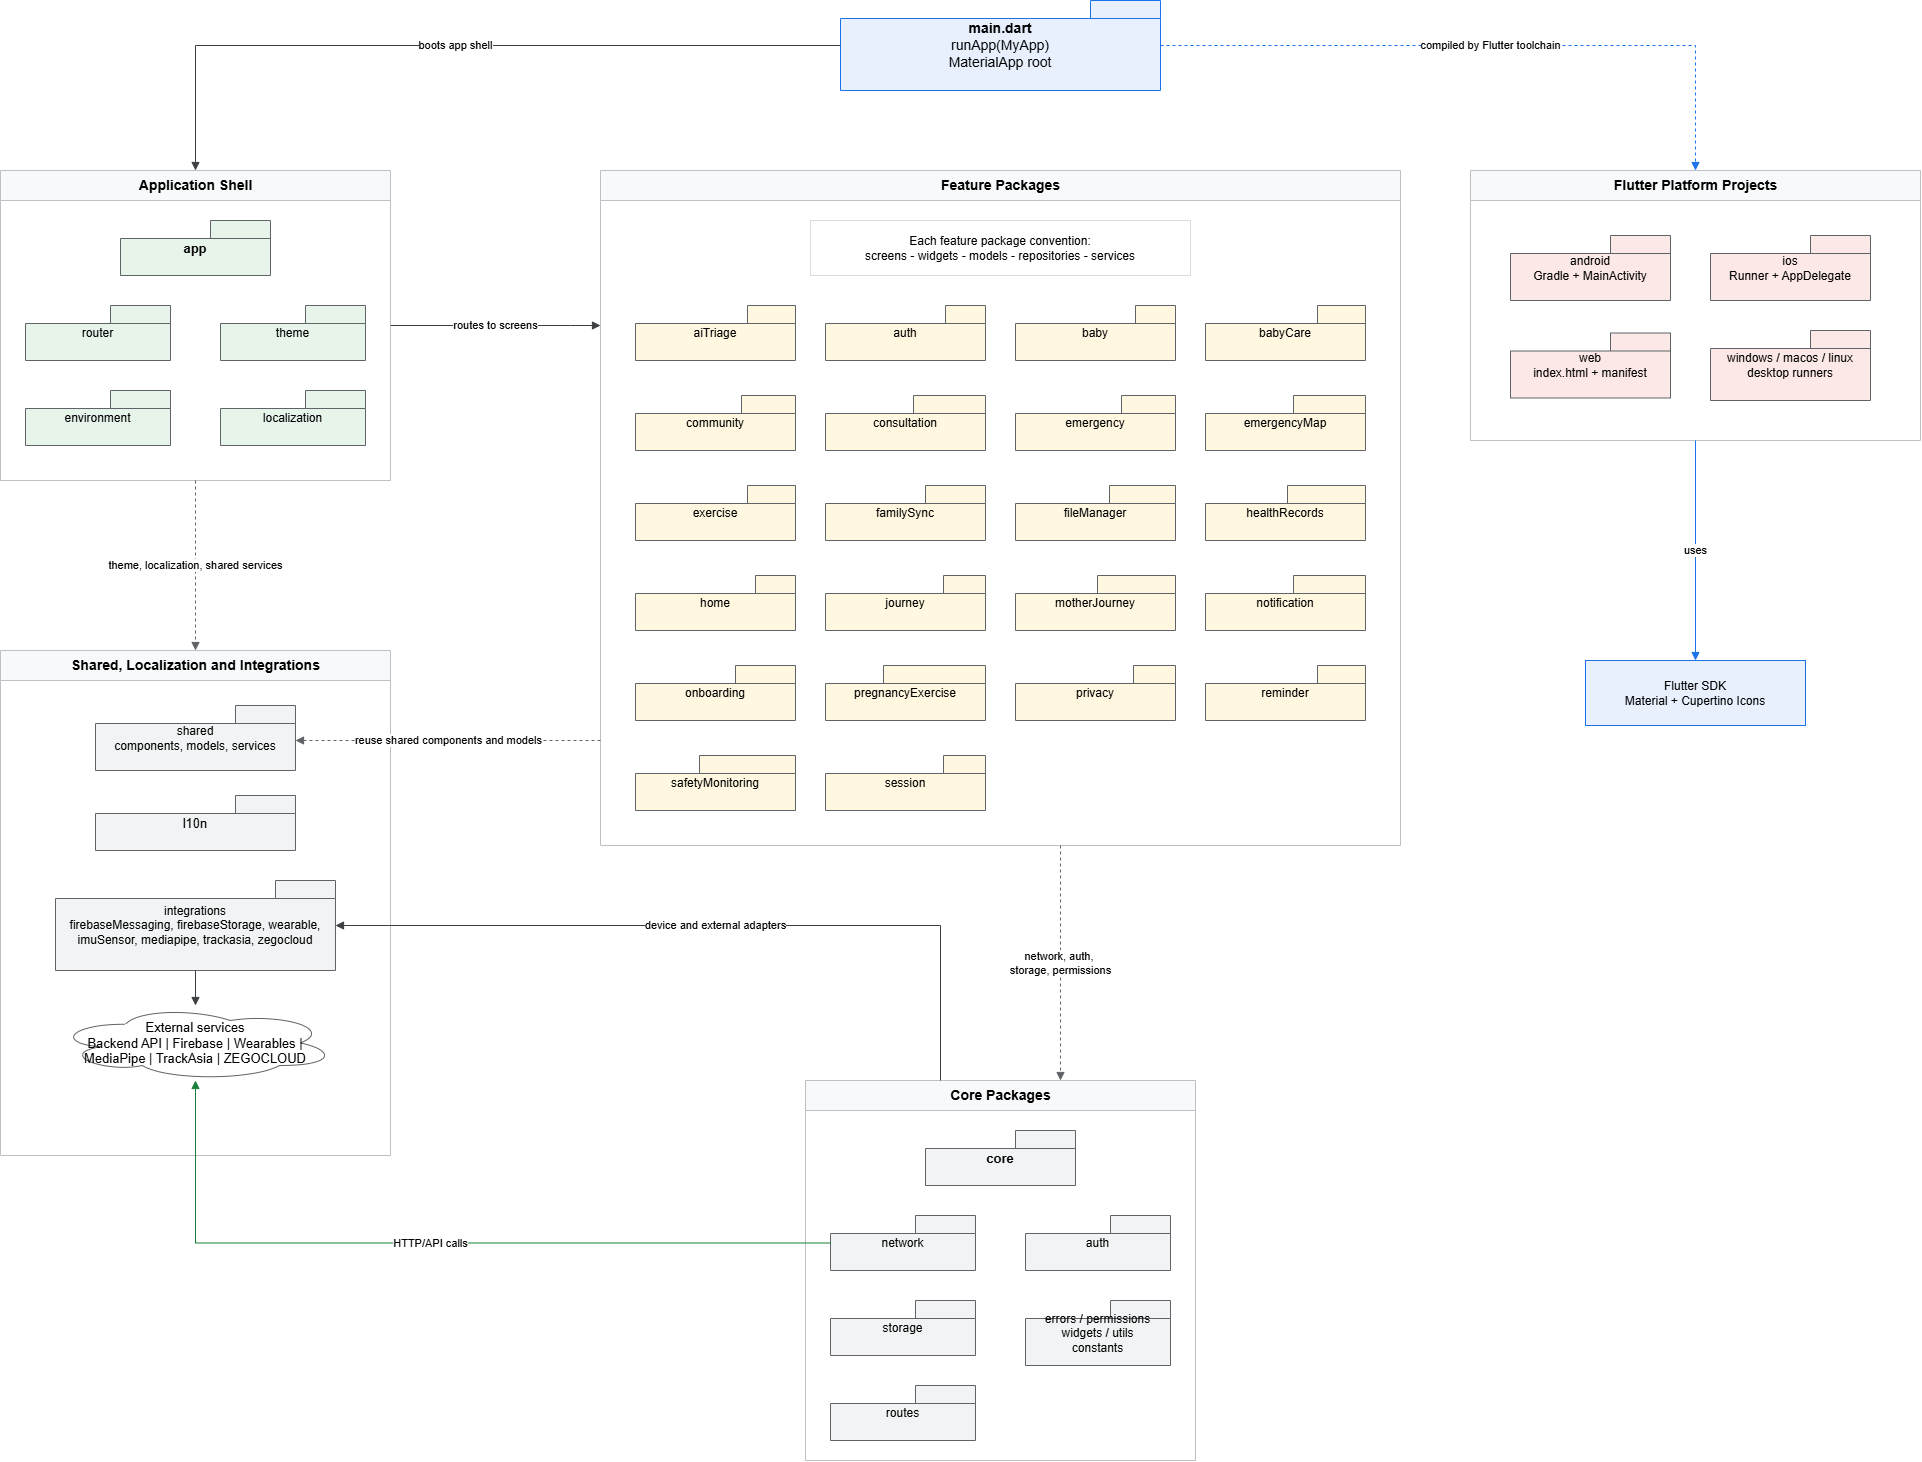

The diagram above was exported from draw.io. Its source (the exported page's mxGraphModel, read from the mxfile embedded in the PNG):
<mxGraphModel dx="4973" dy="1650" grid="1" gridSize="10" guides="1" tooltips="1" connect="1" arrows="1" fold="1" page="1" pageScale="1" pageWidth="1800" pageHeight="1500" math="0" shadow="0">
  <root>
    <mxCell id="0" />
    <mxCell id="1" parent="0" />
    <mxCell id="maEntry" parent="1" style="shape=folder;tabWidth=70;tabHeight=18;whiteSpace=wrap;html=1;fillColor=#E8F0FE;strokeColor=#1A73E8;fontSize=14;align=center;" value="&lt;b&gt;main.dart&lt;/b&gt;&lt;br&gt;runApp(MyApp)&lt;br&gt;MaterialApp root" vertex="1">
      <mxGeometry height="90" width="320" x="740" y="130" as="geometry" />
    </mxCell>
    <mxCell id="maAppLayer" parent="1" style="swimlane;html=1;rounded=0;startSize=30;fillColor=#F8F9FA;strokeColor=#BDC1C6;fontSize=14;fontStyle=1;" value="Application Shell" vertex="1">
      <mxGeometry height="310" width="390" x="-100" y="300" as="geometry" />
    </mxCell>
    <mxCell id="maAppPkg" parent="maAppLayer" style="shape=folder;tabWidth=60;tabHeight=18;whiteSpace=wrap;html=1;fillColor=#E6F4EA;strokeColor=#5F6368;fontSize=13;fontStyle=1;align=center;" value="app" vertex="1">
      <mxGeometry height="55" width="150" x="120" y="50" as="geometry" />
    </mxCell>
    <mxCell id="maRouter" parent="maAppLayer" style="shape=folder;tabWidth=60;tabHeight=18;whiteSpace=wrap;html=1;fillColor=#E6F4EA;strokeColor=#5F6368;fontSize=12;" value="router" vertex="1">
      <mxGeometry height="55" width="145" x="25" y="135" as="geometry" />
    </mxCell>
    <mxCell id="maTheme" parent="maAppLayer" style="shape=folder;tabWidth=60;tabHeight=18;whiteSpace=wrap;html=1;fillColor=#E6F4EA;strokeColor=#5F6368;fontSize=12;" value="theme" vertex="1">
      <mxGeometry height="55" width="145" x="220" y="135" as="geometry" />
    </mxCell>
    <mxCell id="maEnvironment" parent="maAppLayer" style="shape=folder;tabWidth=60;tabHeight=18;whiteSpace=wrap;html=1;fillColor=#E6F4EA;strokeColor=#5F6368;fontSize=12;" value="environment" vertex="1">
      <mxGeometry height="55" width="145" x="25" y="220" as="geometry" />
    </mxCell>
    <mxCell id="maLocalization" parent="maAppLayer" style="shape=folder;tabWidth=60;tabHeight=18;whiteSpace=wrap;html=1;fillColor=#E6F4EA;strokeColor=#5F6368;fontSize=12;" value="localization" vertex="1">
      <mxGeometry height="55" width="145" x="220" y="220" as="geometry" />
    </mxCell>
    <mxCell id="maCoreLayer" parent="1" style="swimlane;html=1;rounded=0;startSize=30;fillColor=#F8F9FA;strokeColor=#BDC1C6;fontSize=14;fontStyle=1;" value="Core Packages" vertex="1">
      <mxGeometry height="380" width="390" x="705" y="1210" as="geometry" />
    </mxCell>
    <mxCell id="maCorePkg" parent="maCoreLayer" style="shape=folder;tabWidth=60;tabHeight=18;whiteSpace=wrap;html=1;fillColor=#F1F3F4;strokeColor=#5F6368;fontSize=13;fontStyle=1;align=center;" value="core" vertex="1">
      <mxGeometry height="55" width="150" x="120" y="50" as="geometry" />
    </mxCell>
    <mxCell id="maCoreNetwork" parent="maCoreLayer" style="shape=folder;tabWidth=60;tabHeight=18;whiteSpace=wrap;html=1;fillColor=#F1F3F4;strokeColor=#5F6368;fontSize=12;" value="network" vertex="1">
      <mxGeometry height="55" width="145" x="25" y="135" as="geometry" />
    </mxCell>
    <mxCell id="maCoreAuth" parent="maCoreLayer" style="shape=folder;tabWidth=60;tabHeight=18;whiteSpace=wrap;html=1;fillColor=#F1F3F4;strokeColor=#5F6368;fontSize=12;" value="auth" vertex="1">
      <mxGeometry height="55" width="145" x="220" y="135" as="geometry" />
    </mxCell>
    <mxCell id="maCoreStorage" parent="maCoreLayer" style="shape=folder;tabWidth=60;tabHeight=18;whiteSpace=wrap;html=1;fillColor=#F1F3F4;strokeColor=#5F6368;fontSize=12;" value="storage" vertex="1">
      <mxGeometry height="55" width="145" x="25" y="220" as="geometry" />
    </mxCell>
    <mxCell id="maCoreSupport" parent="maCoreLayer" style="shape=folder;tabWidth=60;tabHeight=18;whiteSpace=wrap;html=1;fillColor=#F1F3F4;strokeColor=#5F6368;fontSize=12;" value="errors / permissions&lt;br&gt;widgets / utils&lt;br&gt;constants" vertex="1">
      <mxGeometry height="65" width="145" x="220" y="220" as="geometry" />
    </mxCell>
    <mxCell id="maCoreRoutes" parent="maCoreLayer" style="shape=folder;tabWidth=60;tabHeight=18;whiteSpace=wrap;html=1;fillColor=#F1F3F4;strokeColor=#5F6368;fontSize=12;" value="routes" vertex="1">
      <mxGeometry height="55" width="145" x="25" y="305" as="geometry" />
    </mxCell>
    <mxCell id="maFeatureLayer" parent="1" style="swimlane;html=1;rounded=0;startSize=30;fillColor=#F8F9FA;strokeColor=#BDC1C6;fontSize=14;fontStyle=1;" value="Feature Packages" vertex="1">
      <mxGeometry height="675" width="800" x="500" y="300" as="geometry" />
    </mxCell>
    <mxCell id="maFeatureConvention" parent="maFeatureLayer" style="rounded=0;whiteSpace=wrap;html=1;fillColor=#FFFFFF;strokeColor=#DADCE0;fontSize=12;align=center;" value="Each feature package convention:&lt;br&gt;screens - widgets - models - repositories - services" vertex="1">
      <mxGeometry height="55" width="380" x="210" y="50" as="geometry" />
    </mxCell>
    <mxCell id="maAiTriage" parent="maFeatureLayer" style="shape=folder;tabWidth=48;tabHeight=18;whiteSpace=wrap;html=1;fillColor=#FFF7E0;strokeColor=#5F6368;fontSize=12;" value="aiTriage" vertex="1">
      <mxGeometry height="55" width="160" x="35" y="135" as="geometry" />
    </mxCell>
    <mxCell id="maAuth" parent="maFeatureLayer" style="shape=folder;tabWidth=40;tabHeight=18;whiteSpace=wrap;html=1;fillColor=#FFF7E0;strokeColor=#5F6368;fontSize=12;" value="auth" vertex="1">
      <mxGeometry height="55" width="160" x="225" y="135" as="geometry" />
    </mxCell>
    <mxCell id="maBaby" parent="maFeatureLayer" style="shape=folder;tabWidth=40;tabHeight=18;whiteSpace=wrap;html=1;fillColor=#FFF7E0;strokeColor=#5F6368;fontSize=12;" value="baby" vertex="1">
      <mxGeometry height="55" width="160" x="415" y="135" as="geometry" />
    </mxCell>
    <mxCell id="maBabyCare" parent="maFeatureLayer" style="shape=folder;tabWidth=48;tabHeight=18;whiteSpace=wrap;html=1;fillColor=#FFF7E0;strokeColor=#5F6368;fontSize=12;" value="babyCare" vertex="1">
      <mxGeometry height="55" width="160" x="605" y="135" as="geometry" />
    </mxCell>
    <mxCell id="maCommunity" parent="maFeatureLayer" style="shape=folder;tabWidth=54;tabHeight=18;whiteSpace=wrap;html=1;fillColor=#FFF7E0;strokeColor=#5F6368;fontSize=12;" value="community" vertex="1">
      <mxGeometry height="55" width="160" x="35" y="225" as="geometry" />
    </mxCell>
    <mxCell id="maConsultation" parent="maFeatureLayer" style="shape=folder;tabWidth=72;tabHeight=18;whiteSpace=wrap;html=1;fillColor=#FFF7E0;strokeColor=#5F6368;fontSize=12;" value="consultation" vertex="1">
      <mxGeometry height="55" width="160" x="225" y="225" as="geometry" />
    </mxCell>
    <mxCell id="maEmergency" parent="maFeatureLayer" style="shape=folder;tabWidth=54;tabHeight=18;whiteSpace=wrap;html=1;fillColor=#FFF7E0;strokeColor=#5F6368;fontSize=12;" value="emergency" vertex="1">
      <mxGeometry height="55" width="160" x="415" y="225" as="geometry" />
    </mxCell>
    <mxCell id="maEmergencyMap" parent="maFeatureLayer" style="shape=folder;tabWidth=72;tabHeight=18;whiteSpace=wrap;html=1;fillColor=#FFF7E0;strokeColor=#5F6368;fontSize=12;" value="emergencyMap" vertex="1">
      <mxGeometry height="55" width="160" x="605" y="225" as="geometry" />
    </mxCell>
    <mxCell id="maExercise" parent="maFeatureLayer" style="shape=folder;tabWidth=48;tabHeight=18;whiteSpace=wrap;html=1;fillColor=#FFF7E0;strokeColor=#5F6368;fontSize=12;" value="exercise" vertex="1">
      <mxGeometry height="55" width="160" x="35" y="315" as="geometry" />
    </mxCell>
    <mxCell id="maFamilySync" parent="maFeatureLayer" style="shape=folder;tabWidth=60;tabHeight=18;whiteSpace=wrap;html=1;fillColor=#FFF7E0;strokeColor=#5F6368;fontSize=12;" value="familySync" vertex="1">
      <mxGeometry height="55" width="160" x="225" y="315" as="geometry" />
    </mxCell>
    <mxCell id="maFileManager" parent="maFeatureLayer" style="shape=folder;tabWidth=66;tabHeight=18;whiteSpace=wrap;html=1;fillColor=#FFF7E0;strokeColor=#5F6368;fontSize=12;" value="fileManager" vertex="1">
      <mxGeometry height="55" width="160" x="415" y="315" as="geometry" />
    </mxCell>
    <mxCell id="maHealthRecords" parent="maFeatureLayer" style="shape=folder;tabWidth=78;tabHeight=18;whiteSpace=wrap;html=1;fillColor=#FFF7E0;strokeColor=#5F6368;fontSize=12;" value="healthRecords" vertex="1">
      <mxGeometry height="55" width="160" x="605" y="315" as="geometry" />
    </mxCell>
    <mxCell id="maHome" parent="maFeatureLayer" style="shape=folder;tabWidth=40;tabHeight=18;whiteSpace=wrap;html=1;fillColor=#FFF7E0;strokeColor=#5F6368;fontSize=12;" value="home" vertex="1">
      <mxGeometry height="55" width="160" x="35" y="405" as="geometry" />
    </mxCell>
    <mxCell id="maJourney" parent="maFeatureLayer" style="shape=folder;tabWidth=42;tabHeight=18;whiteSpace=wrap;html=1;fillColor=#FFF7E0;strokeColor=#5F6368;fontSize=12;" value="journey" vertex="1">
      <mxGeometry height="55" width="160" x="225" y="405" as="geometry" />
    </mxCell>
    <mxCell id="maMotherJourney" parent="maFeatureLayer" style="shape=folder;tabWidth=78;tabHeight=18;whiteSpace=wrap;html=1;fillColor=#FFF7E0;strokeColor=#5F6368;fontSize=12;" value="motherJourney" vertex="1">
      <mxGeometry height="55" width="160" x="415" y="405" as="geometry" />
    </mxCell>
    <mxCell id="maNotification" parent="maFeatureLayer" style="shape=folder;tabWidth=72;tabHeight=18;whiteSpace=wrap;html=1;fillColor=#FFF7E0;strokeColor=#5F6368;fontSize=12;" value="notification" vertex="1">
      <mxGeometry height="55" width="160" x="605" y="405" as="geometry" />
    </mxCell>
    <mxCell id="maOnboarding" parent="maFeatureLayer" style="shape=folder;tabWidth=60;tabHeight=18;whiteSpace=wrap;html=1;fillColor=#FFF7E0;strokeColor=#5F6368;fontSize=12;" value="onboarding" vertex="1">
      <mxGeometry height="55" width="160" x="35" y="495" as="geometry" />
    </mxCell>
    <mxCell id="maPregnancyExercise" parent="maFeatureLayer" style="shape=folder;tabWidth=102;tabHeight=18;whiteSpace=wrap;html=1;fillColor=#FFF7E0;strokeColor=#5F6368;fontSize=12;" value="pregnancyExercise" vertex="1">
      <mxGeometry height="55" width="160" x="225" y="495" as="geometry" />
    </mxCell>
    <mxCell id="maPrivacy" parent="maFeatureLayer" style="shape=folder;tabWidth=42;tabHeight=18;whiteSpace=wrap;html=1;fillColor=#FFF7E0;strokeColor=#5F6368;fontSize=12;" value="privacy" vertex="1">
      <mxGeometry height="55" width="160" x="415" y="495" as="geometry" />
    </mxCell>
    <mxCell id="maReminder" parent="maFeatureLayer" style="shape=folder;tabWidth=48;tabHeight=18;whiteSpace=wrap;html=1;fillColor=#FFF7E0;strokeColor=#5F6368;fontSize=12;" value="reminder" vertex="1">
      <mxGeometry height="55" width="160" x="605" y="495" as="geometry" />
    </mxCell>
    <mxCell id="maSafetyMonitoring" parent="maFeatureLayer" style="shape=folder;tabWidth=96;tabHeight=18;whiteSpace=wrap;html=1;fillColor=#FFF7E0;strokeColor=#5F6368;fontSize=12;" value="safetyMonitoring" vertex="1">
      <mxGeometry height="55" width="160" x="35" y="585" as="geometry" />
    </mxCell>
    <mxCell id="maSession" parent="maFeatureLayer" style="shape=folder;tabWidth=42;tabHeight=18;whiteSpace=wrap;html=1;fillColor=#FFF7E0;strokeColor=#5F6368;fontSize=12;" value="session" vertex="1">
      <mxGeometry height="55" width="160" x="225" y="585" as="geometry" />
    </mxCell>
    <mxCell id="maSharedLayer" parent="1" style="swimlane;html=1;rounded=0;startSize=30;fillColor=#F8F9FA;strokeColor=#BDC1C6;fontSize=14;fontStyle=1;" value="Shared, Localization and Integrations" vertex="1">
      <mxGeometry height="505" width="390" x="-100" y="780" as="geometry" />
    </mxCell>
    <mxCell id="maShared" parent="maSharedLayer" style="shape=folder;tabWidth=60;tabHeight=18;whiteSpace=wrap;html=1;fillColor=#F1F3F4;strokeColor=#5F6368;fontSize=12;align=center;" value="shared&lt;br&gt;components, models, services" vertex="1">
      <mxGeometry height="65" width="200" x="95" y="55" as="geometry" />
    </mxCell>
    <mxCell id="maL10n" parent="maSharedLayer" style="shape=folder;tabWidth=60;tabHeight=18;whiteSpace=wrap;html=1;fillColor=#F1F3F4;strokeColor=#5F6368;fontSize=13;align=center;" value="l10n" vertex="1">
      <mxGeometry height="55" width="200" x="95" y="145" as="geometry" />
    </mxCell>
    <mxCell id="maIntegrations" parent="maSharedLayer" style="shape=folder;tabWidth=60;tabHeight=18;whiteSpace=wrap;html=1;fillColor=#F1F3F4;strokeColor=#5F6368;fontSize=12;align=center;" value="integrations&lt;br&gt;firebaseMessaging, firebaseStorage, wearable, imuSensor, mediapipe, trackasia, zegocloud" vertex="1">
      <mxGeometry height="90" width="280" x="55" y="230" as="geometry" />
    </mxCell>
    <mxCell id="maExternalServices" parent="maSharedLayer" style="shape=cloud;whiteSpace=wrap;html=1;fillColor=#FFFFFF;strokeColor=#5F6368;fontSize=13;" value="External services&lt;br&gt;Backend API | Firebase | Wearables | MediaPipe | TrackAsia | ZEGOCLOUD" vertex="1">
      <mxGeometry height="75" width="280" x="55" y="355" as="geometry" />
    </mxCell>
    <mxCell id="maPlatformLayer" parent="1" style="swimlane;html=1;rounded=0;startSize=30;fillColor=#F8F9FA;strokeColor=#BDC1C6;fontSize=14;fontStyle=1;" value="Flutter Platform Projects" vertex="1">
      <mxGeometry height="270" width="450" x="1370" y="300" as="geometry" />
    </mxCell>
    <mxCell id="maAndroid" parent="maPlatformLayer" style="shape=folder;tabWidth=60;tabHeight=18;whiteSpace=wrap;html=1;fillColor=#FCE8E6;strokeColor=#5F6368;fontSize=12;align=center;" value="android&lt;br&gt;Gradle + MainActivity" vertex="1">
      <mxGeometry height="65" width="160" x="40" y="65" as="geometry" />
    </mxCell>
    <mxCell id="maIos" parent="maPlatformLayer" style="shape=folder;tabWidth=60;tabHeight=18;whiteSpace=wrap;html=1;fillColor=#FCE8E6;strokeColor=#5F6368;fontSize=12;align=center;" value="ios&lt;br&gt;Runner + AppDelegate" vertex="1">
      <mxGeometry height="65" width="160" x="240" y="65" as="geometry" />
    </mxCell>
    <mxCell id="maWeb" parent="maPlatformLayer" style="shape=folder;tabWidth=60;tabHeight=18;whiteSpace=wrap;html=1;fillColor=#FCE8E6;strokeColor=#5F6368;fontSize=12;align=center;" value="web&lt;br&gt;index.html + manifest" vertex="1">
      <mxGeometry height="65" width="160" x="40" y="162.5" as="geometry" />
    </mxCell>
    <mxCell id="maDesktop" parent="maPlatformLayer" style="shape=folder;tabWidth=60;tabHeight=18;whiteSpace=wrap;html=1;fillColor=#FCE8E6;strokeColor=#5F6368;fontSize=12;align=center;" value="windows / macos / linux&lt;br&gt;desktop runners" vertex="1">
      <mxGeometry height="70" width="160" x="240" y="160" as="geometry" />
    </mxCell>
    <mxCell id="maFlutterRuntime" parent="1" style="rounded=0;whiteSpace=wrap;html=1;fillColor=#E8F0FE;strokeColor=#1A73E8;fontSize=12;align=center;" value="Flutter SDK&lt;br&gt;Material + Cupertino Icons" vertex="1">
      <mxGeometry height="65" width="220" x="1485" y="790" as="geometry" />
    </mxCell>
    <mxCell id="maEdgeEntryApp" edge="1" parent="1" source="maEntry" style="endArrow=block;html=1;rounded=0;strokeColor=#3C4043;fontSize=11;edgeStyle=orthogonalEdgeStyle;" target="maAppLayer" value="boots app shell">
      <mxGeometry relative="1" as="geometry" />
    </mxCell>
    <mxCell id="maEdgeAppFeatures" edge="1" parent="1" source="maAppLayer" style="endArrow=block;html=1;rounded=0;strokeColor=#3C4043;fontSize=11;edgeStyle=orthogonalEdgeStyle;" target="maFeatureLayer" value="routes to screens">
      <mxGeometry relative="1" as="geometry">
        <Array as="points">
          <mxPoint x="470" y="455" />
          <mxPoint x="470" y="455" />
        </Array>
      </mxGeometry>
    </mxCell>
    <mxCell id="maEdgeFeaturesCore" edge="1" parent="1" source="maFeatureLayer" style="endArrow=block;html=1;rounded=0;dashed=1;strokeColor=#5F6368;fontSize=11;edgeStyle=orthogonalEdgeStyle;" target="maCoreLayer" value="network, auth,&amp;nbsp;&lt;div&gt;storage, permissions&lt;/div&gt;">
      <mxGeometry relative="1" as="geometry">
        <Array as="points">
          <mxPoint x="960" y="1100" />
          <mxPoint x="960" y="1100" />
        </Array>
      </mxGeometry>
    </mxCell>
    <mxCell id="maEdgeFeaturesShared" edge="1" parent="1" source="maFeatureLayer" style="endArrow=block;html=1;rounded=0;dashed=1;strokeColor=#5F6368;fontSize=11;edgeStyle=orthogonalEdgeStyle;" target="maShared" value="reuse shared components and models">
      <mxGeometry relative="1" as="geometry">
        <Array as="points">
          <mxPoint x="355" y="870" />
          <mxPoint x="355" y="868" />
        </Array>
      </mxGeometry>
    </mxCell>
    <mxCell id="maEdgeAppShared" edge="1" parent="1" source="maAppLayer" style="endArrow=block;html=1;rounded=0;dashed=1;strokeColor=#5F6368;fontSize=11;edgeStyle=orthogonalEdgeStyle;" target="maSharedLayer" value="theme, localization, shared services">
      <mxGeometry relative="1" as="geometry" />
    </mxCell>
    <mxCell id="maEdgeCoreIntegration" edge="1" parent="1" source="maCoreLayer" style="endArrow=block;html=1;rounded=0;strokeColor=#3C4043;fontSize=11;edgeStyle=orthogonalEdgeStyle;" target="maIntegrations" value="device and external adapters">
      <mxGeometry relative="1" as="geometry">
        <Array as="points">
          <mxPoint x="840" y="1055" />
        </Array>
      </mxGeometry>
    </mxCell>
    <mxCell id="maEdgeIntegrationExternal" edge="1" parent="1" source="maIntegrations" style="endArrow=block;html=1;rounded=0;strokeColor=#3C4043;edgeStyle=orthogonalEdgeStyle;" target="maExternalServices" value="">
      <mxGeometry relative="1" as="geometry" />
    </mxCell>
    <mxCell id="maEdgeNetworkBackend" edge="1" parent="1" source="maCoreNetwork" style="endArrow=block;html=1;rounded=0;strokeColor=#188038;fontSize=11;edgeStyle=orthogonalEdgeStyle;" target="maExternalServices" value="HTTP/API calls">
      <mxGeometry relative="1" as="geometry">
        <Array as="points">
          <mxPoint x="95" y="1373" />
        </Array>
      </mxGeometry>
    </mxCell>
    <mxCell id="maEdgeEntryPlatform" edge="1" parent="1" source="maEntry" style="endArrow=block;html=1;rounded=0;dashed=1;strokeColor=#1A73E8;fontSize=11;edgeStyle=orthogonalEdgeStyle;" target="maPlatformLayer" value="compiled by Flutter toolchain">
      <mxGeometry relative="1" as="geometry" />
    </mxCell>
    <mxCell id="maEdgePlatformRuntime" edge="1" parent="1" source="maPlatformLayer" style="endArrow=block;html=1;rounded=0;strokeColor=#1A73E8;fontSize=11;edgeStyle=orthogonalEdgeStyle;" target="maFlutterRuntime" value="uses">
      <mxGeometry relative="1" as="geometry" />
    </mxCell>
  </root>
</mxGraphModel>